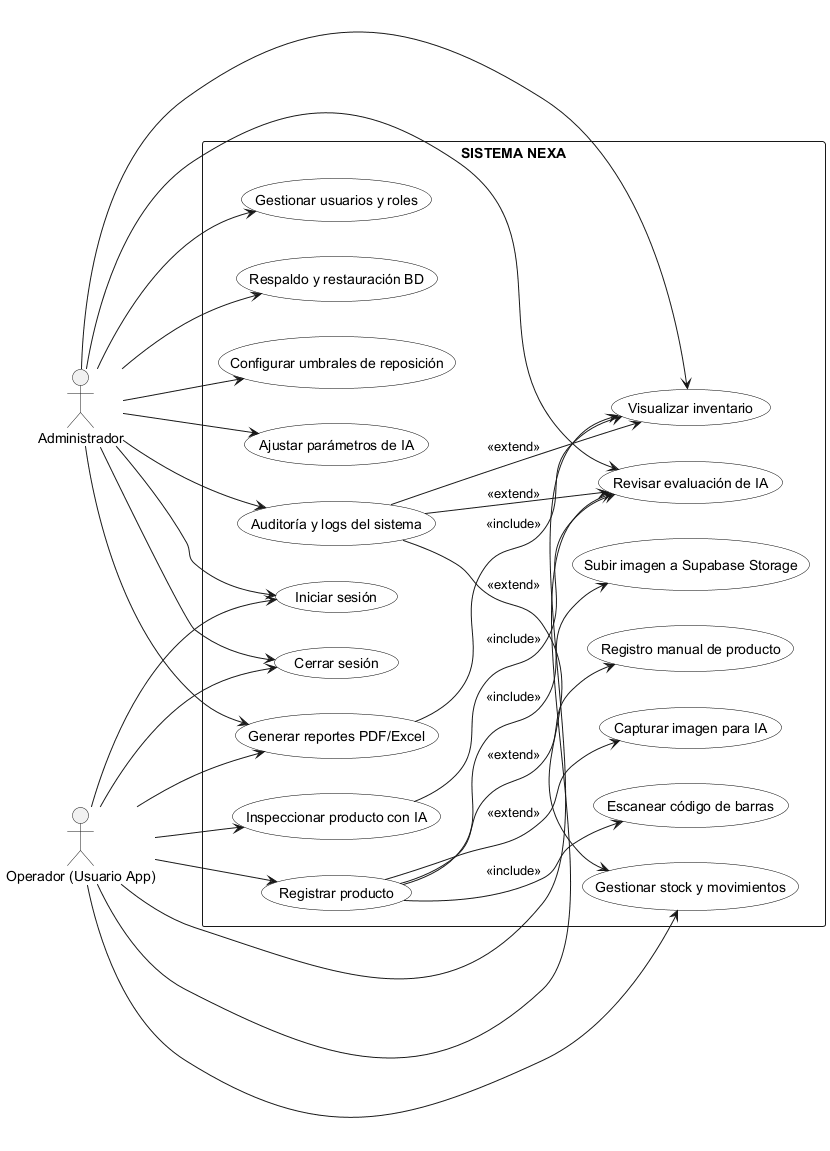

The diagram above was rendered by PlantUML. Its source (embedded in the PNG):
@startuml
left to right direction
skinparam packageStyle rectangle
skinparam usecase {
  BackgroundColor White
  BorderColor Black
}

'========================
' ACTORES
'========================
actor "Administrador" as Admin
actor "Operador (Usuario App)" as User

rectangle "SISTEMA NEXA" {

  '========================
  ' AUTENTICACIÓN
  '========================
  (Iniciar sesión) as U1
  (Cerrar sesión) as U2

  '========================
  ' MÓDULO ADMINISTRACIÓN
  '========================
  (Gestionar usuarios y roles) as A1
  (Respaldo y restauración BD) as A2
  (Configurar umbrales de reposición) as A3
  (Ajustar parámetros de IA) as A4

  '========================
  ' MÓDULO INVENTARIO
  '========================
  (Visualizar inventario) as I1
  (Gestionar stock y movimientos) as I2

  '========================
  ' REGISTRO DE PRODUCTO
  '========================
  (Registrar producto) as R1
  (Escanear código de barras) as R2
  (Capturar imagen para IA) as R3
  (Registro manual de producto) as R4
  (Subir imagen a Supabase Storage) as R5

  '========================
  ' IA
  '========================
  (Inspeccionar producto con IA) as IA1
  (Revisar evaluación de IA) as IA2

  '========================
  ' REPORTES
  '========================
  (Generar reportes PDF/Excel) as REP1

  '========================
  ' AUDITORÍA
  '========================
  (Auditoría y logs del sistema) as AUD1
}

'========================
' Relaciones del Administrador
'========================
Admin --> U1
Admin --> U2
Admin --> A1
Admin --> A2
Admin --> A3
Admin --> A4
Admin --> REP1
Admin --> AUD1
Admin --> I1
Admin --> IA2

'========================
' Relaciones del Operador
'========================
User --> U1
User --> U2
User --> R1
User --> I1
User --> I2
User --> IA1
User --> IA2
User --> REP1

'========================
' RELACIONES INTERNAS
'========================

' Registro producto
R1 --> R2 : <<include>>
R1 --> R3 : <<extend>>
R1 --> R4 : <<extend>>
R1 --> R5 : <<include>>

' IA
IA1 --> IA2 : <<include>>

' Reportes
REP1 --> I1 : <<include>>

' Auditoría
AUD1 --> I1 : <<extend>>
AUD1 --> IA2 : <<extend>>
AUD1 --> I2 : <<extend>>

@enduml